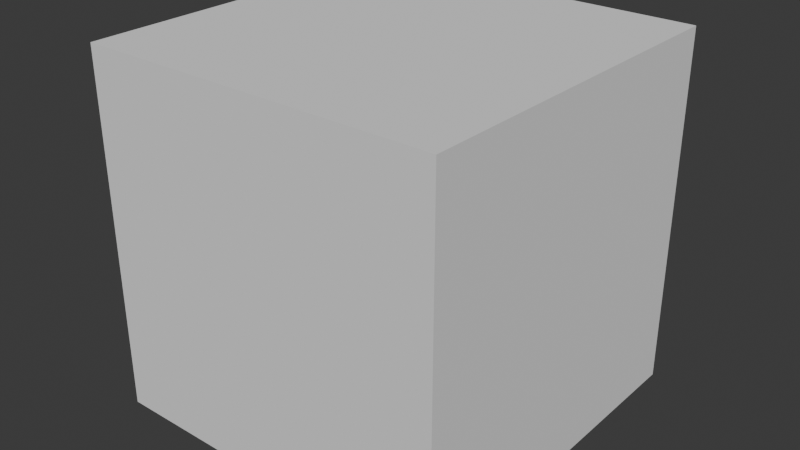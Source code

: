 # Source: door_key.blend  (saved by Blender 5.2.44; exported with 4.5.12 LTS)
import bpy
from mathutils import Matrix  # noqa: F401  (used for matrix-valued properties, if any)

bpy.ops.wm.read_factory_settings(use_empty=True)
scene = bpy.context.scene
scene.name = 'Scene'

# ---- collections
col_collection = bpy.data.collections.new('Collection'); scene.collection.children.link(col_collection)

# ---- node groups
ng_smooth_by_angle = bpy.data.node_groups.new('Smooth by Angle', 'GeometryNodeTree')
_s = ng_smooth_by_angle.interface.new_socket(name='Mesh', in_out='OUTPUT', socket_type='NodeSocketGeometry')
_s = ng_smooth_by_angle.interface.new_socket(name='Mesh', in_out='INPUT', socket_type='NodeSocketGeometry')
_s = ng_smooth_by_angle.interface.new_socket(name='Angle', in_out='INPUT', socket_type='NodeSocketFloat')
_s.subtype = 'ANGLE'
_s.default_value = 0.5236
_s.min_value = 0.0
_s.max_value = 3.142
_s.description = 'Maximum face angle for smooth edges'
_s = ng_smooth_by_angle.interface.new_socket(name='Ignore Sharpness', in_out='INPUT', socket_type='NodeSocketBool')
_s.force_non_field = True
ng_smooth_by_angle.is_modifier = True
_N = ng_smooth_by_angle.nodes; _L = ng_smooth_by_angle.links
n0 = _N.new('GeometryNodeSetShadeSmooth'); n0.name = 'Set Shade Smooth'; n0.location = (120, -80)
n0.domain = 'EDGE'
n1 = _N.new('GeometryNodeSetShadeSmooth'); n1.name = 'Set Shade Smooth.001'; n1.location = (300, -80)
n2 = _N.new('NodeGroupOutput'); n2.name = 'Group Output'; n2.location = (480, -80)
n3 = _N.new('GeometryNodeInputMeshEdgeAngle'); n3.name = 'Edge Angle'; n3.location = (-440, -240)
n4 = _N.new('NodeGroupInput'); n4.name = 'Group Input'; n4.location = (-80, -80)
n5 = _N.new('GeometryNodeInputEdgeSmooth'); n5.name = 'Is Edge Smooth'; n5.location = (-260, -120)
n6 = _N.new('GeometryNodeInputShadeSmooth'); n6.name = 'Is Shade Smooth'; n6.location = (-440, -397)
n7 = _N.new('FunctionNodeCompare'); n7.name = 'Compare'; n7.location = (-260, -260)
n7.operation = 'LESS_EQUAL'
n8 = _N.new('FunctionNodeBooleanMath'); n8.name = 'Boolean Math.001'; n8.location = (-80, -260)
n9 = _N.new('NodeGroupInput'); n9.name = 'Group Input.001'; n9.location = (-440, -329)
n10 = _N.new('NodeGroupInput'); n10.name = 'Group Input.002'; n10.location = (-259, -189)
n11 = _N.new('FunctionNodeBooleanMath'); n11.name = 'Boolean Math'; n11.location = (-80, -149)
n11.operation = 'OR'
n12 = _N.new('FunctionNodeBooleanMath'); n12.name = 'Boolean Math.002'; n12.location = (-260, -380)
n12.operation = 'OR'
n13 = _N.new('NodeGroupInput'); n13.name = 'Group Input.003'; n13.location = (-440, -460)
_L.new(n3.outputs[0], n7.inputs[0])
_L.new(n1.outputs[0], n2.inputs[0])
_L.new(n9.outputs[1], n7.inputs[1])
_L.new(n7.outputs[0], n8.inputs[0])
_L.new(n4.outputs[0], n0.inputs[0])
_L.new(n0.outputs[0], n1.inputs[0])
_L.new(n8.outputs[0], n0.inputs[2])
_L.new(n10.outputs[2], n11.inputs[1])
_L.new(n5.outputs[0], n11.inputs[0])
_L.new(n11.outputs[0], n0.inputs[1])
_L.new(n13.outputs[2], n12.inputs[1])
_L.new(n6.outputs[0], n12.inputs[0])
_L.new(n12.outputs[0], n8.inputs[1])
n2.is_active_output = True

# ---- world
world_world = bpy.data.worlds.new('World'); scene.world = world_world
world_world.use_nodes = True; world_world.node_tree.nodes.clear()
_N = world_world.node_tree.nodes; _L = world_world.node_tree.links
n0 = _N.new('ShaderNodeOutputWorld'); n0.name = 'World Output'; n0.location = (200, 100)
n1 = _N.new('ShaderNodeBackground'); n1.name = 'Background'; n1.location = (-200, 100)
n1.inputs[0].default_value = (0.05088, 0.05088, 0.05088, 1.0)
_L.new(n1.outputs[0], n0.inputs[0])
n0.is_active_output = True
world_world.color = (0.05088, 0.05088, 0.05088)
world_world.sun_shadow_jitter_overblur = 0.0

# ---- meshes
me_plane = bpy.data.meshes.new('Plane')
me_plane.from_pydata([(0.008797, 1.253, 0.0), (-0.1063, 1.242, 0.0), (-0.2171, 1.208, 0.0), (-0.3191, 1.154, 0.0), (-0.4085, 1.08, 0.0), (-0.4819, 0.991, 0.0), (-0.5365, 0.889, 0.0), (-0.57, 0.7782, 0.0), (-0.5814, 0.6631, 0.0), (-0.57, 0.548, 0.0), (-0.5365, 0.4373, 0.0), (-0.4819, 0.3352, 0.0), (-0.4085, 0.2458, 0.0), (-0.3191, 0.1724, 0.0), (-0.1063, 0.08426, 0.0), (0.008797, 0.07292, 0.0), (0.1239, 0.08426, 0.0), (0.2346, 0.1178, 0.0), (0.3367, 0.1724, 0.0), (0.4261, 0.2458, 0.0), (0.4995, 0.3352, 0.0), (0.5541, 0.4373, 0.0), (0.5876, 0.548, 0.0), (0.599, 0.6631, 0.0), (0.5876, 0.7782, 0.0), (0.5541, 0.889, 0.0), (0.4995, 0.991, 0.0), (0.4261, 1.08, 0.0), (0.3367, 1.154, 0.0), (0.2346, 1.208, 0.0), (0.1239, 1.242, 0.0), (0.2911, 0.1126, -0.01845), (0.2936, -0.2149, -0.01845), (0.2252, -0.3053, 0.0), (0.1763, -0.3542, 0.0), (0.1812, -0.3933, -0.01557), (0.2007, -0.4226, -0.02702), (0.1861, -0.4788, -0.02702), (0.1689, -0.5204, -0.02702), (0.2032, -0.601, -0.02702), (0.1445, -0.6792, 0.0), (0.1274, -0.7232, 0.0), (0.1372, -0.7623, -0.007389), (0.1885, -0.8283, -0.02702), (0.2032, -0.8551, -0.02702), (0.1812, -0.9089, -0.02702), (0.1763, -0.9358, -0.02702), (0.1958, -0.9627, -0.02702), (0.1934, -0.992, -0.02702), (0.1347, -1.073, 0.0), (0.1054, -1.122, -0.03603), (0.103, -1.161, -0.03603), (0.1323, -1.195, 0.0), (0.1836, -1.236, -0.02702), (0.1909, -1.261, -0.02702), (0.1567, -1.302, -0.02702), (0.1592, -1.346, -0.02702), (0.1689, -1.373, -0.02702), (0.1689, -1.405, -0.02702), (0.1421, -1.427, 0.0), (0.1079, -1.439, -0.03603), (0.08586, -1.459, 0.0), (-0.04366, -1.591, 0.0), (-0.0852, -1.591, -0.03603), (-0.1316, -1.549, -0.03603), (-0.1487, -1.522, -0.02188), (-0.1781, -1.498, 0.0), (-0.2318, -1.444, 0.0), (-0.2318, -0.3004, 0.0), (-0.2465, -0.2735, 0.0), (-0.2514, -0.1953, 0.0), (-0.2514, 0.1394, 0.0), (-0.1867, -0.2488, 0.0), (-0.1935, -0.2064, 0.0), (-0.1766, -0.006133, 0.0), (-0.1511, 0.04647, 0.0), (-0.124, 0.04478, 0.0), (-0.09681, -0.01462, 0.0), (-0.07474, -0.08928, 0.0), (-0.06965, -0.1792, 0.0), (0.07629, -0.2132, 0.0), (0.1187, 0.03629, 0.0), (0.2188, -0.08929, 0.0), (0.0951, -0.2821, -0.03603), (-1.001e-08, 1.146, 0.0), (-0.03377, 1.143, 0.0), (-0.06623, 1.133, 0.0), (-0.09616, 1.117, 0.0), (-0.1224, 1.096, 0.0), (-0.1439, 1.07, 0.0), (-0.1599, 1.04, 0.0), (-0.1698, 1.007, 0.0), (-0.1731, 0.9734, 0.0), (-0.1698, 0.9396, 0.0), (-0.1599, 0.9072, 0.0), (-0.1439, 0.8773, 0.0), (-0.1224, 0.851, 0.0), (-0.09616, 0.8295, 0.0), (-0.06623, 0.8135, 0.0), (-0.03377, 0.8037, 0.0), (-1.001e-08, 0.8003, 0.0), (0.03377, 0.8037, 0.0), (0.06623, 0.8135, 0.0), (0.09616, 0.8295, 0.0), (0.1224, 0.851, 0.0), (0.1439, 0.8773, 0.0), (0.1599, 0.9072, 0.0), (0.1698, 0.9396, 0.0), (0.1731, 0.9734, 0.0), (0.1698, 1.007, 0.0), (0.1599, 1.04, 0.0), (0.1439, 1.07, 0.0), (0.1224, 1.096, 0.0), (0.09616, 1.117, 0.0), (0.06623, 1.133, 0.0), (0.03377, 1.143, 0.0), (0.008797, 1.22, 0.0226), (-0.09989, 1.209, 0.0226), (-0.2044, 1.178, 0.0226), (-0.3007, 1.126, 0.0226), (-0.3851, 1.057, 0.0226), (-0.4544, 0.9726, 0.0226), (-0.5059, 0.8763, 0.0226), (-0.5376, 0.7718, 0.0226), (-0.5483, 0.6631, 0.0226), (-0.5376, 0.5544, 0.0226), (-0.5059, 0.4499, 0.0226), (-0.4544, 0.3536, 0.0226), (-0.3851, 0.2692, 0.0226), (-0.3007, 0.1999, 0.0226), (0.3183, 0.1999, 0.0226), (0.4027, 0.2692, 0.0226), (0.472, 0.3536, 0.0226), (0.5235, 0.4499, 0.0226), (0.5552, 0.5544, 0.0226), (0.5659, 0.6631, 0.0226), (0.5552, 0.7718, 0.0226), (0.5235, 0.8763, 0.0226), (0.472, 0.9726, 0.0226), (0.4027, 1.057, 0.0226), (0.3183, 1.126, 0.0226), (0.222, 1.178, 0.0226), (0.1175, 1.209, 0.0226), (0.01001, 1.193, 0.0008538), (-0.09249, 1.174, 0.001346), (-0.189, 1.147, -0.001817), (-0.2896, 1.109, -0.000804), (-0.3703, 1.041, -0.003513), (-0.4361, 0.9544, 0.00536), (-0.4838, 0.8666, -0.005968), (-0.5109, 0.767, 9.945e-05), (-0.5187, 0.6614, 0.00522), (-0.5102, 0.5614, -0.0007327), (-0.4777, 0.4518, -0.001184), (-0.4304, 0.3689, -0.001066), (-0.3654, 0.2891, -0.0001769), (-0.284, 0.2222, 9.078e-05), (0.3012, 0.2267, -0.002033), (0.3835, 0.2843, -0.006047), (0.4491, 0.3634, -0.003968), (0.5011, 0.459, 0.001225), (0.5234, 0.5617, 0.001883), (0.5338, 0.6587, 0.0009314), (0.5306, 0.7697, 0.001226), (0.4912, 0.8678, -0.006833), (0.4478, 0.9581, 0.002938), (0.3852, 1.037, -0.003175), (0.3092, 1.096, 0.001496), (0.2107, 1.151, 0.001226), (0.1123, 1.182, 0.0005811), (-0.2077, 0.1638, -1.863e-09), (-0.1165, 0.1291, 0.0), (0.008531, 0.1168, 0.0), (0.1336, 0.1291, 0.0), (0.2541, 0.1656, 0.0), (-0.1746, 0.1816, 0.004794), (-0.1265, 0.1672, 0.002614), (0.008737, 0.1545, 0.0), (0.1431, 0.1678, 0.0), (0.2723, 0.2069, 0.0), (0.2909, -0.2756, -0.01845), (0.274, -0.2966, -0.01406), (-0.1865, -0.289, 0.0), (0.008797, 1.253, -0.05405), (-0.1063, 1.242, -0.05405), (-0.2171, 1.208, -0.05405), (-0.3191, 1.154, -0.05405), (-0.4085, 1.08, -0.05405), (-0.4819, 0.991, -0.05405), (-0.5365, 0.889, -0.05405), (-0.57, 0.7782, -0.05405), (-0.5814, 0.6631, -0.05405), (-0.57, 0.548, -0.05405), (-0.5365, 0.4373, -0.05405), (-0.4819, 0.3352, -0.05405), (-0.4085, 0.2458, -0.05405), (-0.3191, 0.1724, -0.05405), (0.3367, 0.1724, -0.05405), (0.4261, 0.2458, -0.05405), (0.4995, 0.3352, -0.05405), (0.5541, 0.4373, -0.05405), (0.5876, 0.548, -0.05405), (0.599, 0.6631, -0.05405), (0.5876, 0.7782, -0.05405), (0.5541, 0.889, -0.05405), (0.4995, 0.991, -0.05405), (0.4261, 1.08, -0.05405), (0.3367, 1.154, -0.05405), (0.2346, 1.208, -0.05405), (0.1239, 1.242, -0.05405), (0.2911, 0.1126, -0.0356), (0.2936, -0.2149, -0.0356), (0.2252, -0.3053, -0.05405), (0.1763, -0.3542, -0.05405), (0.1812, -0.3933, -0.03848), (0.1445, -0.6792, -0.05405), (0.1274, -0.7232, -0.05405), (0.1372, -0.7623, -0.04666), (0.1347, -1.073, -0.05405), (0.1054, -1.122, -0.05405), (0.103, -1.161, -0.05405), (0.1323, -1.195, -0.05405), (0.1421, -1.427, -0.05405), (0.1079, -1.439, -0.05405), (0.08586, -1.459, -0.05405), (-0.04366, -1.591, -0.05405), (-0.0852, -1.591, -0.05405), (-0.1316, -1.549, -0.05405), (-0.1487, -1.522, -0.05405), (-0.1781, -1.498, -0.05405), (-0.2318, -1.444, -0.05405), (-0.2318, -0.3004, -0.05405), (-0.2465, -0.2735, -0.05405), (-0.2514, -0.1953, -0.05405), (-0.2514, 0.1394, -0.05405), (-1.001e-08, 1.146, -0.05405), (-0.03377, 1.143, -0.05405), (-0.06623, 1.133, -0.05405), (-0.09616, 1.117, -0.05405), (-0.1224, 1.096, -0.05405), (-0.1439, 1.07, -0.05405), (-0.1599, 1.04, -0.05405), (-0.1698, 1.007, -0.05405), (-0.1731, 0.9734, -0.05405), (-0.1698, 0.9396, -0.05405), (-0.1599, 0.9072, -0.05405), (-0.1439, 0.8773, -0.05405), (-0.1224, 0.851, -0.05405), (-0.09616, 0.8295, -0.05405), (-0.06623, 0.8135, -0.05405), (-0.03377, 0.8037, -0.05405), (-1.001e-08, 0.8003, -0.05405), (0.03377, 0.8037, -0.05405), (0.06623, 0.8135, -0.05405), (0.09616, 0.8295, -0.05405), (0.1224, 0.851, -0.05405), (0.1439, 0.8773, -0.05405), (0.1599, 0.9072, -0.05405), (0.1698, 0.9396, -0.05405), (0.1731, 0.9734, -0.05405), (0.1698, 1.007, -0.05405), (0.1599, 1.04, -0.05405), (0.1439, 1.07, -0.05405), (0.1224, 1.096, -0.05405), (0.09616, 1.117, -0.05405), (0.06623, 1.133, -0.05405), (0.03377, 1.143, -0.05405), (0.008797, 1.22, -0.07665), (-0.09989, 1.209, -0.07665), (-0.2044, 1.178, -0.07665), (-0.3007, 1.126, -0.07665), (-0.3851, 1.057, -0.07665), (-0.4544, 0.9726, -0.07665), (-0.5059, 0.8763, -0.07665), (-0.5376, 0.7718, -0.07665), (-0.5483, 0.6631, -0.07665), (-0.5376, 0.5544, -0.07665), (-0.5059, 0.4499, -0.07665), (-0.4544, 0.3536, -0.07665), (-0.3851, 0.2692, -0.07665), (-0.3007, 0.1999, -0.07665), (0.3183, 0.1999, -0.05405), (0.4027, 0.2692, -0.07665), (0.472, 0.3536, -0.07665), (0.5235, 0.4499, -0.07665), (0.5552, 0.5544, -0.07665), (0.5659, 0.6631, -0.07665), (0.5552, 0.7718, -0.07665), (0.5235, 0.8763, -0.07665), (0.472, 0.9726, -0.07665), (0.4027, 1.057, -0.07665), (0.3183, 1.126, -0.07665), (0.222, 1.178, -0.07665), (0.1175, 1.209, -0.07665), (0.009362, 1.192, -0.05615), (-0.09419, 1.186, -0.05496), (-0.1886, 1.148, -0.05651), (-0.2826, 1.1, -0.04783), (-0.3658, 1.039, -0.0559), (-0.4274, 0.9502, -0.05108), (-0.4798, 0.8657, -0.05682), (-0.5116, 0.77, -0.04755), (-0.5201, 0.6653, -0.05821), (-0.5113, 0.56, -0.05527), (-0.4821, 0.4598, -0.05675), (-0.4275, 0.37, -0.05373), (-0.3603, 0.2896, -0.05183), (-0.2845, 0.2225, -0.05287), (0.304, 0.2215, -0.05997), (0.3772, 0.291, -0.04987), (0.4431, 0.3711, -0.0548), (0.4985, 0.4635, -0.05551), (0.5324, 0.5617, -0.05149), (0.536, 0.6604, -0.05485), (0.5322, 0.7675, -0.04848), (0.4967, 0.8613, -0.06045), (0.449, 0.9555, -0.0475), (0.3804, 1.031, -0.05887), (0.2989, 1.102, -0.0571), (0.2099, 1.144, -0.05424), (0.1128, 1.179, -0.05152), (-0.2077, 0.1638, -0.05405), (-0.1693, 0.1895, -0.05306), (-0.09611, -0.1093, -0.03603), (-0.1498, -0.05867, -0.03603), (0.2909, -0.2756, -0.0356), (0.274, -0.2966, -0.03999), (0.1231, -0.3434, 0.0)], [], [(71, 170, 129, 13), (170, 175, 156, 129), (175, 99, 98, 156), (14, 171, 170, 71), (171, 176, 175, 170), (176, 99, 175), (15, 172, 171, 14), (172, 177, 176, 171), (177, 100, 99, 176), (16, 173, 172, 15), (173, 178, 177, 172), (178, 101, 100, 177), (17, 174, 173, 16), (174, 179, 178, 173), (179, 102, 101, 178), (18, 130, 174, 17), (130, 157, 179, 174), (157, 102, 179), (168, 113, 112), (160, 104, 159), (84, 143, 144), (98, 97, 155, 156), (163, 107, 162), (160, 161, 106), (164, 165, 109), (93, 151, 152), (166, 111, 165), (167, 112, 166), (88, 87, 145), (169, 114, 168), (143, 115, 169), (161, 162, 107), (144, 86, 85), (145, 87, 86), (165, 110, 109), (147, 89, 88), (148, 90, 89), (149, 91, 90), (149, 92, 91), (150, 93, 92), (163, 164, 109), (152, 95, 94), (158, 159, 104), (96, 95, 152), (103, 158, 104), (160, 105, 104), (105, 160, 106), (106, 161, 107), (163, 108, 107), (108, 163, 109), (165, 111, 110), (166, 112, 111), (167, 168, 112), (168, 114, 113), (169, 115, 114), (143, 84, 115), (85, 84, 144), (144, 145, 86), (146, 88, 145), (146, 147, 88), (147, 148, 89), (148, 149, 90), (149, 150, 92), (150, 151, 93), (94, 93, 152), (153, 96, 152), (153, 154, 96), (97, 96, 155), (96, 154, 155), (102, 157, 158, 103), (131, 19, 20, 132), (132, 20, 21, 133), (133, 21, 22, 134), (134, 22, 23, 135), (135, 23, 24, 136), (136, 24, 25, 137), (137, 25, 26, 138), (138, 26, 27, 139), (139, 27, 28, 140), (140, 28, 29, 141), (141, 29, 30, 142), (142, 30, 0, 116), (116, 0, 1, 117), (117, 1, 2, 118), (118, 2, 3, 119), (119, 3, 4, 120), (120, 4, 5, 121), (121, 5, 6, 122), (122, 6, 7, 123), (123, 7, 8, 124), (124, 8, 9, 125), (125, 9, 10, 126), (126, 10, 11, 127), (127, 11, 12, 128), (158, 131, 132, 159), (159, 132, 133, 160), (160, 133, 134, 161), (161, 134, 135, 162), (162, 135, 136, 163), (163, 136, 137, 164), (164, 137, 138, 165), (165, 138, 139, 166), (166, 139, 140, 167), (167, 140, 141, 168), (168, 141, 142, 169), (169, 142, 116, 143), (143, 116, 117, 144), (144, 117, 118, 145), (145, 118, 119, 146), (146, 119, 120, 147), (147, 120, 121, 148), (148, 121, 122, 149), (149, 122, 123, 150), (150, 123, 124, 151), (151, 124, 125, 152), (152, 125, 126, 153), (153, 126, 127, 154), (154, 127, 128, 155), (12, 13, 129, 128), (128, 129, 156, 155), (18, 19, 131, 130), (157, 130, 131, 158), (62, 61, 80, 15, 78, 79), (80, 81, 15), (15, 81, 16), (77, 78, 15), (15, 14, 76, 77), (75, 76, 14, 71), (74, 75, 71), (73, 74, 71), (72, 73, 71, 70), (70, 69, 182, 72), (234, 196, 280, 321), (182, 69, 68, 67, 66), (321, 280, 307, 322), (322, 307, 249, 250), (33, 181, 180, 32, 82), (77, 323, 79, 78), (81, 80, 83), (58, 222, 221, 53, 54, 55, 56, 57), (76, 75, 324, 323, 77), (216, 218, 219, 220, 223, 224, 225, 226, 227, 228, 229, 230, 231, 232, 233, 234, 321, 322, 250, 251, 252, 253, 308, 281, 197, 210, 211, 325, 326, 212, 213, 214, 36, 37, 38, 39, 215), (72, 324, 75, 74, 73), (218, 216, 217, 43, 44, 45, 46, 47, 48), (64, 63, 323, 324), (223, 220, 221, 222), (319, 263, 264), (311, 310, 255), (235, 295, 294), (249, 307, 306, 248), (314, 313, 258), (311, 257, 312), (315, 260, 316), (244, 303, 302), (317, 316, 262), (318, 317, 263), (239, 296, 238), (320, 319, 265), (294, 320, 266), (312, 258, 313), (295, 236, 237), (296, 237, 238), (316, 260, 261), (298, 239, 240), (299, 240, 241), (300, 241, 242), (300, 242, 243), (301, 243, 244), (314, 260, 315), (303, 245, 246), (309, 255, 310), (247, 303, 246), (254, 255, 309), (311, 255, 256), (256, 257, 311), (257, 258, 312), (314, 258, 259), (259, 260, 314), (316, 261, 262), (317, 262, 263), (318, 263, 319), (319, 264, 265), (320, 265, 266), (294, 266, 235), (236, 295, 235), (295, 237, 296), (297, 296, 239), (297, 239, 298), (298, 240, 299), (299, 241, 300), (300, 243, 301), (301, 244, 302), (245, 303, 244), (304, 303, 247), (304, 247, 305), (248, 306, 247), (247, 306, 305), (253, 254, 309, 308), (282, 283, 199, 198), (283, 284, 200, 199), (284, 285, 201, 200), (285, 286, 202, 201), (286, 287, 203, 202), (287, 288, 204, 203), (288, 289, 205, 204), (289, 290, 206, 205), (290, 291, 207, 206), (291, 292, 208, 207), (292, 293, 209, 208), (293, 267, 183, 209), (267, 268, 184, 183), (268, 269, 185, 184), (269, 270, 186, 185), (270, 271, 187, 186), (271, 272, 188, 187), (272, 273, 189, 188), (273, 274, 190, 189), (274, 275, 191, 190), (275, 276, 192, 191), (276, 277, 193, 192), (277, 278, 194, 193), (278, 279, 195, 194), (309, 310, 283, 282), (310, 311, 284, 283), (311, 312, 285, 284), (312, 313, 286, 285), (313, 314, 287, 286), (314, 315, 288, 287), (315, 316, 289, 288), (316, 317, 290, 289), (317, 318, 291, 290), (318, 319, 292, 291), (319, 320, 293, 292), (320, 294, 267, 293), (294, 295, 268, 267), (295, 296, 269, 268), (296, 297, 270, 269), (297, 298, 271, 270), (298, 299, 272, 271), (299, 300, 273, 272), (300, 301, 274, 273), (301, 302, 275, 274), (302, 303, 276, 275), (303, 304, 277, 276), (304, 305, 278, 277), (305, 306, 279, 278), (195, 279, 280, 196), (279, 306, 307, 280), (197, 281, 282, 198), (308, 309, 282, 281), (32, 31, 17, 82), (17, 31, 18), (17, 16, 81, 82), (33, 82, 34), (81, 327, 34, 82), (81, 83, 327), (50, 83, 80, 61, 60, 51), (51, 60, 59, 52), (53, 52, 59, 58, 57, 56, 55, 54), (42, 41, 49, 48, 47, 46, 45, 44, 43), (35, 34, 327, 41, 40, 39, 38, 37, 36), (63, 62, 79, 323), (53, 221, 52), (52, 221, 220, 51), (51, 220, 219, 50), (50, 219, 218, 49), (49, 218, 48), (43, 217, 42), (42, 217, 216, 41), (41, 216, 215, 40), (36, 214, 35), (35, 214, 213, 34), (34, 213, 212, 33), (33, 212, 326, 181), (181, 326, 325, 180), (32, 180, 325, 211), (32, 211, 210, 31), (197, 198, 19, 18), (198, 199, 20, 19), (199, 200, 21, 20), (200, 201, 22, 21), (201, 202, 23, 22), (202, 203, 24, 23), (203, 204, 25, 24), (204, 205, 26, 25), (205, 206, 27, 26), (206, 207, 28, 27), (207, 208, 29, 28), (208, 209, 30, 29), (209, 183, 0, 30), (183, 184, 1, 0), (184, 185, 2, 1), (185, 186, 3, 2), (186, 187, 4, 3), (187, 188, 5, 4), (188, 189, 6, 5), (189, 190, 7, 6), (190, 191, 8, 7), (191, 192, 9, 8), (192, 193, 10, 9), (193, 194, 11, 10), (194, 195, 12, 11), (195, 196, 13, 12), (196, 234, 71, 13), (224, 61, 62, 225), (225, 62, 63, 226), (226, 63, 64, 227), (227, 64, 65, 228), (228, 65, 66, 229), (229, 66, 67, 230), (230, 67, 68, 231), (231, 68, 69, 232), (232, 69, 70, 233), (71, 234, 233, 70), (60, 223, 222, 59), (59, 222, 58), (64, 324, 72, 182, 66, 65), (49, 41, 327, 83, 50), (61, 224, 223, 60), (40, 215, 39), (235, 266, 115, 84), (266, 265, 114, 115), (265, 264, 113, 114), (264, 263, 112, 113), (263, 262, 111, 112), (262, 261, 110, 111), (261, 260, 109, 110), (260, 259, 108, 109), (259, 258, 107, 108), (258, 257, 106, 107), (257, 256, 105, 106), (256, 255, 104, 105), (255, 254, 103, 104), (254, 253, 102, 103), (253, 252, 101, 102), (252, 251, 100, 101), (251, 250, 99, 100), (250, 249, 98, 99), (249, 248, 97, 98), (248, 247, 96, 97), (247, 246, 95, 96), (246, 245, 94, 95), (245, 244, 93, 94), (244, 243, 92, 93), (243, 242, 91, 92), (242, 241, 90, 91), (241, 240, 89, 90), (240, 239, 88, 89), (239, 238, 87, 88), (238, 237, 86, 87), (237, 236, 85, 86), (236, 235, 84, 85), (31, 210, 197, 18)])
me_plane.polygons.foreach_set('use_smooth', [True] * 353)
_uv = me_plane.uv_layers.new(name='UVMap')
_uv.uv.foreach_set('vector', [0.0, 0.0, 0.0, 0.0, 0.0, 0.0, 0.0, 0.0, 0.0, 0.0, 0.0, 0.0, 0.0, 0.0, 0.0, 0.0, 0.0, 0.0, 0.0, 0.0, 0.0, 0.0, 0.0, 0.0, 0.0, 0.0, 0.0, 0.0, 0.0, 0.0, 0.0, 0.0, 0.0, 0.0, 0.0, 0.0, 0.0, 0.0, 0.0, 0.0, 0.0, 0.0, 0.0, 0.0, 0.0, 0.0, 0.0, 0.0, 0.0, 0.0, 0.0, 0.0, 0.0, 0.0, 0.0, 0.0, 0.0, 0.0, 0.0, 0.0, 0.0, 0.0, 0.0, 0.0, 0.0, 0.0, 0.0, 0.0, 0.0, 0.0, 0.0, 0.0, 0.0, 0.0, 0.0, 0.0, 0.0, 0.0, 0.0, 0.0, 0.0, 0.0, 0.0, 0.0, 0.0, 0.0, 0.0, 0.0, 0.0, 0.0, 0.0, 0.0, 0.0, 0.0, 0.0, 0.0, 0.0, 0.0, 0.0, 0.0, 0.0, 0.0, 0.0, 0.0, 0.0, 0.0, 0.0, 0.0, 0.0, 0.0, 0.0, 0.0, 0.0, 0.0, 0.0, 0.0, 0.0, 0.0, 0.0, 0.0, 0.0, 0.0, 0.0, 0.0, 0.0, 0.0, 0.0, 0.0, 0.0, 0.0, 0.0, 0.0, 0.0, 0.0, 0.0, 0.0, 0.0, 0.0, 0.0, 0.0, 0.0, 0.0, 0.0, 0.0, 0.0, 0.0, 0.0, 0.0, 0.0, 0.0, 0.0, 0.0, 0.0, 0.0, 0.0, 0.0, 0.0, 0.0, 0.0, 0.0, 0.0, 0.0, 0.0, 0.0, 0.0, 0.0, 0.0, 0.0, 0.0, 0.0, 0.0, 0.0, 0.0, 0.0, 0.0, 0.0, 0.0, 0.0, 0.0, 0.0, 0.0, 0.0, 0.0, 0.0, 0.0, 0.0, 0.0, 0.0, 0.0, 0.0, 0.0, 0.0, 0.0, 0.0, 0.0, 0.0, 0.0, 0.0, 0.0, 0.0, 0.0, 0.0, 0.0, 0.0, 0.0, 0.0, 0.0, 0.0, 0.0, 0.0, 0.0, 0.0, 0.0, 0.0, 0.0, 0.0, 0.0, 0.0, 0.0, 0.0, 0.0, 0.0, 0.0, 0.0, 0.0, 0.0, 0.0, 0.0, 0.0, 0.0, 0.0, 0.0, 0.0, 0.0, 0.0, 0.0, 0.0, 0.0, 0.0, 0.0, 0.0, 0.0, 0.0, 0.0, 0.0, 0.0, 0.0, 0.0, 0.0, 0.0, 0.0, 0.0, 0.0, 0.0, 0.0, 0.0, 0.0, 0.0, 0.0, 0.0, 0.0, 0.0, 0.0, 0.0, 0.0, 0.0, 0.0, 0.0, 0.0, 0.0, 0.0, 0.0, 0.0, 0.0, 0.0, 0.0, 0.0, 0.0, 0.0, 0.0, 0.0, 0.0, 0.0, 0.0, 0.0, 0.0, 0.0, 0.0, 0.0, 0.0, 0.0, 0.0, 0.0, 0.0, 0.0, 0.0, 0.0, 0.0, 0.0, 0.0, 0.0, 0.0, 0.0, 0.0, 0.0, 0.0, 0.0, 0.0, 0.0, 0.0, 0.0, 0.0, 0.0, 0.0, 0.0, 0.0, 0.0, 0.0, 0.0, 0.0, 0.0, 0.0, 0.0, 0.0, 0.0, 0.0, 0.0, 0.0, 0.0, 0.0, 0.0, 0.0, 0.0, 0.0, 0.0, 0.0, 0.0, 0.0, 0.0, 0.0, 0.0, 0.0, 0.0, 0.0, 0.0, 0.0, 0.0, 0.0, 0.0, 0.0, 0.0, 0.0, 0.0, 0.0, 0.0, 0.0, 0.0, 0.0, 0.0, 0.0, 0.0, 0.0, 0.0, 0.0, 0.0, 0.0, 0.0, 0.0, 0.0, 0.0, 0.0, 0.0, 0.0, 0.0, 0.0, 0.0, 0.0, 0.0, 0.0, 0.0, 0.0, 0.0, 0.0, 0.0, 0.0, 0.0, 0.0, 0.0, 0.0, 0.0, 0.0, 0.0, 0.0, 0.0, 0.0, 0.0, 0.0, 0.0, 0.0, 0.0, 0.0, 0.0, 0.0, 0.0, 0.0, 0.0, 0.0, 0.0, 0.0, 0.0, 0.0, 0.0, 0.0, 0.0, 0.0, 0.0, 0.0, 0.0, 0.0, 0.0, 0.0, 0.0, 0.0, 0.0, 0.0, 0.0, 0.0, 0.0, 0.0, 0.0, 0.0, 0.0, 0.0, 0.0, 0.0, 0.0, 0.0, 0.0, 0.0, 0.0, 0.0, 0.0, 0.0, 0.0, 0.0, 0.0, 0.0, 0.0, 0.0, 0.0, 0.0, 0.0, 0.0, 0.0, 0.0, 0.0, 0.0, 0.0, 0.0, 0.0, 0.0, 0.0, 0.0, 0.0, 0.0, 0.0, 0.0, 0.0, 0.0, 0.0, 0.0, 0.0, 0.0, 0.0, 0.0, 0.0, 0.0, 0.0, 0.0, 0.0, 0.0, 0.0, 0.0, 0.0, 0.0, 0.0, 0.0, 0.0, 0.0, 0.0, 0.0, 0.0, 0.0, 0.0, 0.0, 0.0, 0.0, 0.0, 0.0, 0.0, 0.0, 0.0, 0.0, 0.0, 0.0, 0.0, 0.0, 0.0, 0.0, 0.0, 0.0, 0.0, 0.0, 0.0, 0.0, 0.0, 0.0, 0.0, 0.0, 0.0, 0.0, 0.0, 0.0, 0.0, 0.0, 0.0, 0.0, 0.0, 0.0, 0.0, 0.0, 0.0, 0.0, 0.0, 0.0, 0.0, 0.0, 0.0, 0.0, 0.0, 0.0, 0.0, 0.0, 0.0, 0.0, 0.0, 0.0, 0.0, 0.0, 0.0, 0.0, 0.0, 0.0, 0.0, 0.0, 0.0, 0.0, 0.0, 0.0, 0.0, 0.0, 0.0, 0.0, 0.0, 0.0, 0.0, 0.0, 0.0, 0.0, 0.0, 0.0, 0.0, 0.0, 0.0, 0.0, 0.0, 0.0, 0.0, 0.0, 0.0, 0.0, 0.0, 0.0, 0.0, 0.0, 0.0, 0.0, 0.0, 0.0, 0.0, 0.0, 0.0, 0.0, 0.0, 0.0, 0.0, 0.0, 0.0, 0.0, 0.0, 0.0, 0.0, 0.0, 0.0, 0.0, 0.0, 0.0, 0.0, 0.0, 0.0, 0.0, 0.0, 0.0, 0.0, 0.0, 0.0, 0.0, 0.0, 0.0, 0.0, 0.0, 0.0, 0.0, 0.0, 0.0, 0.0, 0.0, 0.0, 0.0, 0.0, 0.0, 0.0, 0.0, 0.0, 0.0, 0.0, 0.0, 0.0, 0.0, 0.0, 0.0, 0.0, 0.0, 0.0, 0.0, 0.0, 0.0, 0.0, 0.0, 0.0, 0.0, 0.0, 0.0, 0.0, 0.0, 0.0, 0.0, 0.0, 0.0, 0.0, 0.0, 0.0, 0.0, 0.0, 0.0, 0.0, 0.0, 0.0, 0.0, 0.0, 0.0, 0.0, 0.0, 0.0, 0.0, 0.0, 0.0, 0.0, 0.0, 0.0, 0.0, 0.0, 0.0, 0.0, 0.0, 0.0, 0.0, 0.0, 0.0, 0.0, 0.0, 0.0, 0.0, 0.0, 0.0, 0.0, 0.0, 0.0, 0.0, 0.0, 0.0, 0.0, 0.0, 0.0, 0.0, 0.0, 0.0, 0.0, 0.0, 0.0, 0.0, 0.0, 0.0, 0.0, 0.0, 0.0, 0.0, 0.0, 0.0, 0.0, 0.0, 0.0, 0.0, 0.0, 0.0, 0.0, 0.0, 0.0, 0.0, 0.0, 0.0, 0.0, 0.0, 0.0, 0.0, 0.0, 0.0, 0.0, 0.0, 0.0, 0.0, 0.0, 0.0, 0.0, 0.0, 0.0, 0.0, 0.0, 0.0, 0.0, 0.0, 0.0, 0.0, 0.0, 0.0, 0.0, 0.0, 0.0, 0.0, 0.0, 0.0, 0.0, 0.0, 0.0, 0.0, 0.0, 0.0, 0.0, 0.0, 0.0, 0.0, 0.0, 0.0, 0.0, 0.0, 0.0, 0.0, 0.0, 0.0, 0.0, 0.0, 0.0, 0.0, 0.0, 0.0, 0.0, 0.0, 0.0, 0.0, 0.0, 0.0, 0.0, 0.0, 0.0, 0.0, 0.0, 0.0, 0.0, 0.0, 0.0, 0.0, 0.0, 0.0, 0.0, 0.0, 0.0, 0.0, 0.0, 0.0, 0.0, 0.0, 0.0, 0.0, 0.0, 0.0, 0.0, 0.0, 0.0, 0.0, 0.0, 0.0, 0.0, 0.0, 0.0, 0.0, 0.0, 0.0, 0.0, 0.0, 0.0, 0.0, 0.0, 0.0, 0.0, 0.0, 0.0, 0.0, 0.0, 0.0, 0.0, 0.0, 0.0, 0.0, 0.0, 0.0, 0.0, 0.0, 0.0, 0.0, 0.0, 0.0, 0.0, 0.0, 0.0, 0.0, 0.0, 0.0, 0.0, 0.0, 0.0, 0.0, 0.0, 0.0, 0.0, 0.0, 0.0, 0.0, 0.0, 0.0, 0.0, 0.0, 0.0, 0.0, 0.0, 0.0, 0.0, 0.0, 0.0, 0.0, 0.0, 0.0, 0.0, 0.0, 0.0, 0.0, 0.0, 0.0, 0.0, 0.0, 0.0, 0.0, 0.0, 0.0, 0.0, 0.0, 0.0, 0.0, 0.0, 0.0, 0.0, 0.0, 0.0, 0.0, 0.0, 0.0, 0.0, 0.0, 0.0, 0.0, 0.0, 0.0, 0.0, 0.0, 0.0, 0.0, 0.0, 0.0, 0.0, 0.0, 0.0, 0.0, 0.0, 0.0, 0.0, 0.0, 0.0, 0.0, 0.0, 0.0, 0.0, 0.0, 0.0, 0.0, 0.0, 0.0, 0.0, 0.0, 0.0, 0.0, 0.0, 0.0, 0.0, 0.0, 0.0, 0.0, 0.0, 0.0, 0.0, 0.0, 0.0, 0.0, 0.0, 0.0, 0.0, 0.0, 0.0, 0.0, 0.0, 0.0, 0.0, 0.0, 0.0, 0.0, 0.0, 0.0, 0.0, 0.0, 0.0, 0.0, 0.0, 0.0, 0.0, 0.0, 0.0, 0.0, 0.0, 0.0, 0.0, 0.0, 0.0, 0.0, 0.0, 0.0, 0.0, 0.0, 0.0, 0.0, 0.0, 0.0, 0.0, 0.0, 0.0, 0.0, 0.0, 0.0, 0.0, 0.0, 0.0, 0.0, 0.0, 0.0, 0.0, 0.0, 0.0, 0.0, 0.0, 0.0, 0.0, 0.0, 0.0, 0.0, 0.0, 0.0, 0.0, 0.0, 0.0, 0.0, 0.0, 0.0, 0.0, 0.0, 0.0, 0.0, 0.0, 0.0, 0.0, 0.0, 0.0, 0.0, 0.0, 0.0, 0.0, 0.0, 0.0, 0.0, 0.0, 0.0, 0.0, 0.0, 0.0, 0.0, 0.0, 0.0, 0.0, 0.0, 0.0, 0.0, 0.0, 0.0, 0.0, 0.0, 0.0, 0.0, 0.0, 0.0, 0.0, 0.0, 0.0, 0.0, 0.0, 0.0, 0.0, 0.0, 0.0, 0.0, 0.0, 0.0, 0.0, 0.0, 0.0, 0.0, 0.0, 0.0, 0.0, 0.0, 0.0, 0.0, 0.0, 0.0, 0.0, 0.0, 0.0, 0.0, 0.0, 0.0, 0.0, 0.0, 0.0, 0.0, 0.0, 0.0, 0.0, 0.0, 0.0, 0.0, 0.0, 0.0, 0.0, 0.0, 0.0, 0.0, 0.0, 0.0, 0.0, 0.0, 0.0, 0.0, 0.0, 0.0, 0.0, 0.0, 0.0, 0.0, 0.0, 0.0, 0.0, 0.0, 0.0, 0.0, 0.0, 0.0, 0.0, 0.0, 0.0, 0.0, 0.0, 0.0, 0.0, 0.0, 0.0, 0.0, 0.0, 0.0, 0.0, 0.0, 0.0, 0.0, 0.0, 0.0, 0.0, 0.0, 0.0, 0.0, 0.0, 0.0, 0.0, 0.0, 0.0, 0.0, 0.0, 0.0, 0.0, 0.0, 0.0, 0.0, 0.0, 0.0, 0.0, 0.0, 0.0, 0.0, 0.0, 0.0, 0.0, 0.0, 0.0, 0.0, 0.0, 0.0, 0.0, 0.0, 0.0, 0.0, 0.0, 0.0, 0.0, 0.0, 0.0, 0.0, 0.0, 0.0, 0.0, 0.0, 0.0, 0.0, 0.0, 0.0, 0.0, 0.0, 0.0, 0.0, 0.0, 0.0, 0.0, 0.0, 0.0, 0.0, 0.0, 0.0, 0.0, 0.0, 0.0, 0.0, 0.0, 0.0, 0.0, 0.0, 0.0, 0.0, 0.0, 0.0, 0.0, 0.0, 0.0, 0.0, 0.0, 0.0, 0.0, 0.0, 0.0, 0.0, 0.0, 0.0, 0.0, 0.0, 0.0, 0.0, 0.0, 0.0, 0.0, 0.0, 0.0, 0.0, 0.0, 0.0, 0.0, 0.0, 0.0, 0.0, 0.0, 0.0, 0.0, 0.0, 0.0, 0.0, 0.0, 0.0, 0.0, 0.0, 0.0, 0.0, 0.0, 0.0, 0.0, 0.0, 0.0, 0.0, 0.0, 0.0, 0.0, 0.0, 0.0, 0.0, 0.0, 0.0, 0.0, 0.0, 0.0, 0.0, 0.0, 0.0, 0.0, 0.0, 0.0, 0.0, 0.0, 0.0, 0.0, 0.0, 0.0, 0.0, 0.0, 0.0, 0.0, 0.0, 0.0, 0.0, 0.0, 0.0, 0.0, 0.0, 0.0, 0.0, 0.0, 0.0, 0.0, 0.0, 0.0, 0.0, 0.0, 0.0, 0.0, 0.0, 0.0, 0.0, 0.0, 0.0, 0.0, 0.0, 0.0, 0.0, 0.0, 0.0, 0.0, 0.0, 0.0, 0.0, 0.0, 0.0, 0.0, 0.0, 0.0, 0.0, 0.0, 0.0, 0.0, 0.0, 0.0, 0.0, 0.0, 0.0, 0.0, 0.0, 0.0, 0.0, 0.0, 0.0, 0.0, 0.0, 0.0, 0.0, 0.0, 0.0, 0.0, 0.0, 0.0, 0.0, 0.0, 0.0, 0.0, 0.0, 0.0, 0.0, 0.0, 0.0, 0.0, 0.0, 0.0, 0.0, 0.0, 0.0, 0.0, 0.0, 0.0, 0.0, 0.0, 0.0, 0.0, 0.0, 0.0, 0.0, 0.0, 0.0, 0.0, 0.0, 0.0, 0.0, 0.0, 0.0, 0.0, 0.0, 0.0, 0.0, 0.0, 0.0, 0.0, 0.0, 0.0, 0.0, 0.0, 0.0, 0.0, 0.0, 0.0, 0.0, 0.0, 0.0, 0.0, 0.0, 0.0, 0.0, 0.0, 0.0, 0.0, 0.0, 0.0, 0.0, 0.0, 0.0, 0.0, 0.0, 0.0, 0.0, 0.0, 0.0, 0.0, 0.0, 0.0, 0.0, 0.0, 0.0, 0.0, 0.0, 0.0, 0.0, 0.0, 0.0, 0.0, 0.0, 0.0, 0.0, 0.0, 0.0, 0.0, 0.0, 0.0, 0.0, 0.0, 0.0, 0.0, 0.0, 0.0, 0.0, 0.0, 0.0, 0.0, 0.0, 0.0, 0.0, 0.0, 0.0, 0.0, 0.0, 0.0, 0.0, 0.0, 0.0, 0.0, 0.0, 0.0, 0.0, 0.0, 0.0, 0.0, 0.0, 0.0, 0.0, 0.0, 0.0, 0.0, 0.0, 0.0, 0.0, 0.0, 0.0, 0.0, 0.0, 0.0, 0.0, 0.0, 0.0, 0.0, 0.0, 0.0, 0.0, 0.0, 0.0, 0.0, 0.0, 0.0, 0.0, 0.0, 0.0, 0.0, 0.0, 0.0, 0.0, 0.0, 0.0, 0.0, 0.0, 0.0, 0.0, 0.0, 0.0, 0.0, 0.0, 0.0, 0.0, 0.0, 0.0, 0.0, 0.0, 0.0, 0.0, 0.0, 0.0, 0.0, 0.0, 0.0, 0.0, 0.0, 0.0, 0.0, 0.0, 0.0, 0.0, 0.0, 0.0, 0.0, 0.0, 0.0, 0.0, 0.0, 0.0, 0.0, 0.0, 0.0, 0.0, 0.0, 0.0, 0.0, 0.0, 0.0, 0.0, 0.0, 0.0, 0.0, 0.0, 0.0, 0.0, 0.0, 0.0, 0.0, 0.0, 0.0, 0.0, 0.0, 0.0, 0.0, 0.0, 0.0, 0.0, 0.0, 0.0, 0.0, 0.0, 0.0, 0.0, 0.0, 0.0, 0.0, 0.0, 0.0, 0.0, 0.0, 0.0, 0.0, 0.0, 0.0, 0.0, 0.0, 0.0, 0.0, 0.0, 0.0, 0.0, 0.0, 0.0, 0.0, 0.0, 0.0, 0.0, 0.0, 0.0, 0.0, 0.0, 0.0, 0.0, 0.0, 0.0, 0.0, 0.0, 0.0, 0.0, 0.0, 0.0, 0.0, 0.0, 0.0, 0.0, 0.0, 0.0, 0.0, 0.0, 0.0, 0.0, 0.0, 0.0, 0.0, 0.0, 0.0, 0.0, 0.0, 0.0, 0.0, 0.0, 0.0, 0.0, 0.0, 0.0, 0.0, 0.0, 0.0, 0.0, 0.0, 0.0, 0.0, 0.0, 0.0, 0.0, 0.0, 0.0, 0.0, 0.0, 0.0, 0.0, 0.0, 0.0, 0.0, 0.0, 0.0, 0.0, 0.0, 0.0, 0.0, 0.0, 0.0, 0.0, 0.0, 0.0, 0.0, 0.0, 0.0, 0.0, 0.0, 0.0, 0.0, 0.0, 0.0, 0.0, 0.0, 0.0, 0.0, 0.0, 0.0, 0.0, 0.0, 0.0, 0.0, 0.0, 0.0, 0.0, 0.0, 0.0, 0.0, 0.0, 0.0, 0.0, 0.0, 0.0, 0.0, 0.0, 0.0, 0.0, 0.0, 0.0, 0.0, 0.0, 0.0, 0.0, 0.0, 0.0, 0.0, 0.0, 0.0, 0.0, 0.0, 0.0, 0.0, 0.0, 0.0, 0.0, 0.0, 0.0, 0.0, 0.0, 0.0, 0.0, 0.0, 0.0, 0.0, 0.0, 0.0, 0.0, 0.0, 0.0, 0.0, 0.0, 0.0, 0.0, 0.0, 0.0, 0.0, 0.0, 0.0, 0.0, 0.0, 0.0, 0.0, 0.0, 0.0, 0.0, 0.0, 0.0, 0.0, 0.0, 0.0, 0.0, 0.0, 0.0, 0.0, 0.0, 0.0, 0.0, 0.0, 0.0, 0.0, 0.0, 0.0, 0.0, 0.0, 0.0, 0.0, 0.0, 0.0, 0.0, 0.0, 0.0, 0.0, 0.0, 0.0, 0.0, 0.0, 0.0, 0.0, 0.0, 0.0, 0.0, 0.0, 0.0, 0.0, 0.0, 0.0, 0.0, 0.0, 0.0, 0.0, 0.0, 0.0, 0.0, 0.0, 0.0, 0.0, 0.0, 0.0, 0.0, 0.0, 0.0, 0.0, 0.0, 0.0, 0.0, 0.0, 0.0, 0.0, 0.0, 0.0, 0.0, 0.0, 0.0, 0.0, 0.0, 0.0, 0.0, 0.0, 0.0, 0.0, 0.0, 0.0, 0.0, 0.0, 0.0, 0.0, 0.0, 0.0, 0.0, 0.0, 0.0, 0.0, 0.0, 0.0, 0.0, 0.0, 0.0, 0.0, 0.0, 0.0, 0.0, 0.0, 0.0, 0.0, 0.0, 0.0, 0.0, 0.0, 0.0, 0.0, 0.0, 0.0, 0.0, 0.0, 0.0, 0.0, 0.0, 0.0, 0.0, 0.0, 0.0, 0.0, 0.0, 0.0, 0.0, 0.0, 0.0, 0.0, 0.0, 0.0, 0.0, 0.0, 0.0, 0.0, 0.0, 0.0, 0.0, 0.0, 0.0, 0.0, 0.0, 0.0, 0.0, 0.0, 0.0, 0.0, 0.0, 0.0, 0.0, 0.0, 0.0, 0.0, 0.0, 0.0, 0.0, 0.0, 0.0, 0.0, 0.0, 0.0, 0.0, 0.0, 0.0, 0.0, 0.0, 0.0, 0.0, 0.0, 0.0, 0.0, 0.0, 0.0, 0.0, 0.0, 0.0, 0.0, 0.0, 0.0, 0.0, 0.0, 0.0, 0.0, 0.0, 0.0, 0.0, 0.0, 0.0, 0.0, 0.0, 0.0, 0.0, 0.0, 0.0, 0.0, 0.0, 0.0, 0.0, 0.0, 0.0, 0.0, 0.0, 0.0, 0.0, 0.0, 0.0, 0.0, 0.0, 0.0, 0.0, 0.0, 0.0, 0.0, 0.0, 0.0, 0.0, 0.0, 0.0, 0.0, 0.0, 0.0, 0.0, 0.0, 0.0, 0.0, 0.0, 0.0, 0.0, 0.0, 0.0, 0.0, 0.0, 0.0, 0.0, 0.0, 0.0, 0.0, 0.0, 0.0, 0.0, 0.0, 0.0, 0.0, 0.0, 0.0, 0.0, 0.0, 0.0, 0.0, 0.0, 0.0, 0.0, 0.0, 0.0, 0.0, 0.0, 0.0, 0.0, 0.0, 0.0, 0.0, 0.0, 0.0, 0.0, 0.0, 0.0, 0.0, 0.0, 0.0, 0.0, 0.0, 0.0, 0.0, 0.0, 0.0, 0.0, 0.0, 0.0, 0.0, 0.0, 0.0, 0.0, 0.0, 0.0, 0.0, 0.0, 0.0, 0.0, 0.0, 0.0, 0.0, 0.0, 0.0, 0.0, 0.0, 0.0, 0.0, 0.0, 0.0, 0.0, 0.0, 0.0, 0.0, 0.0, 0.0, 0.0, 0.0, 0.0, 0.0, 0.0, 0.0, 0.0, 0.0, 0.0, 0.0, 0.0, 0.0, 0.0, 0.0, 0.0, 0.0, 0.0, 0.0, 0.0, 0.0, 0.0, 0.0, 0.0, 0.0, 0.0, 0.0, 0.0, 0.0, 0.0, 0.0, 0.0, 0.0, 0.0, 0.0, 0.0, 0.0, 0.0, 0.0, 0.0, 0.0, 0.0, 0.0, 0.0, 0.0, 0.0, 0.0, 0.0, 0.0, 0.0, 0.0, 0.0, 0.0, 0.0, 0.0, 0.0, 0.0, 0.0, 0.0, 0.0, 0.0, 0.0, 0.0, 0.0, 0.0, 0.0, 0.0, 0.0, 0.0, 0.0, 0.0, 0.0, 0.0, 0.0, 0.0, 0.0, 0.0, 0.0, 0.0, 0.0, 0.0, 0.0, 0.0, 0.0, 0.0, 0.0, 0.0, 0.0, 0.0, 0.0, 0.0, 0.0, 0.0, 0.0, 0.0, 0.0, 0.0, 0.0, 0.0, 0.0, 0.0, 0.0, 0.0, 0.0, 0.0, 0.0, 0.0, 0.0, 0.0, 0.0, 0.0, 0.0, 0.0, 0.0, 0.0, 0.0, 0.0, 0.0, 0.0, 0.0, 0.0, 0.0, 0.0, 0.0, 0.0, 0.0, 0.0, 0.0, 0.0, 0.0, 0.0, 0.0, 0.0, 0.0, 0.0, 0.0, 0.0, 0.0, 0.0, 0.0, 0.0, 0.0, 0.0, 0.0, 0.0, 0.0, 0.0, 0.0, 0.0, 0.0, 0.0, 0.0, 0.0, 0.0, 0.0, 0.0, 0.0, 0.0, 0.0, 0.0, 0.0, 0.0, 0.0, 0.0, 0.0, 0.0, 0.0, 0.0, 0.0, 0.0, 0.0, 0.0, 0.0, 0.0, 0.0, 0.0, 0.0, 0.0, 0.0, 0.0, 0.0, 0.0, 0.0, 0.0, 0.0, 0.0, 0.0, 0.0, 0.0, 0.0, 0.0, 0.0, 0.0, 0.0, 0.0, 0.0, 0.0, 0.0, 0.0, 0.0, 0.0, 0.0, 0.0, 0.0, 0.0, 0.0, 0.0, 0.0, 0.0, 0.0, 0.0, 0.0, 0.0, 0.0, 0.0, 0.0, 0.0, 0.0, 0.0, 0.0, 0.0, 0.0, 0.0, 0.0, 0.0, 0.0, 0.0, 0.0, 0.0, 0.0, 0.0, 0.0, 0.0, 0.0, 0.0, 0.0, 0.0, 0.0, 0.0, 0.0, 0.0, 0.0, 0.0, 0.0, 0.0, 0.0, 0.0, 0.0, 0.0, 0.0, 0.0, 0.0, 0.0, 0.0, 0.0, 0.0, 0.0, 0.0, 0.0, 0.0, 0.0, 0.0, 0.0, 0.0, 0.0, 0.0, 0.0, 0.0, 0.0, 0.0, 0.0, 0.0, 0.0, 0.0, 0.0, 0.0, 0.0, 0.0, 0.0, 0.0, 0.0, 0.0, 0.0, 0.0, 0.0, 0.0, 0.0, 0.0, 0.0, 0.0, 0.0, 0.0, 0.0, 0.0, 0.0, 0.0, 0.0, 0.0, 0.0, 0.0, 0.0, 0.0, 0.0, 0.0, 0.0, 0.0, 0.0, 0.0, 0.0, 0.0, 0.0, 0.0, 0.0, 0.0, 0.0, 0.0, 0.0, 0.0, 0.0, 0.0, 0.0, 0.0, 0.0, 0.0, 0.0, 0.0, 0.0, 0.0, 0.0, 0.0, 0.0, 0.0, 0.0, 0.0, 0.0, 0.0, 0.0, 0.0, 0.0, 0.0, 0.0, 0.0, 0.0, 0.0, 0.0, 0.0, 0.0, 0.0, 0.0, 0.0, 0.0, 0.0, 0.0, 0.0, 0.0, 0.0, 0.0, 0.0, 0.0, 0.0, 0.0, 0.0, 0.0, 0.0, 0.0, 0.0, 0.0, 0.0, 0.0, 0.0, 0.0, 0.0, 0.0, 0.0, 0.0, 0.0, 0.0, 0.0, 0.0, 0.0, 0.0, 0.0, 0.0, 0.0, 0.0, 0.0, 0.0, 0.0, 0.0, 0.0, 0.0, 0.0, 0.0, 0.0, 0.0, 0.0, 0.0, 0.0, 0.0, 0.0, 0.0, 0.0, 0.0, 0.0, 0.0, 0.0, 0.0, 0.0, 0.0, 0.0, 0.0, 0.0, 0.0, 0.0, 0.0, 0.0, 0.0, 0.0, 0.0, 0.0, 0.0, 0.0, 0.0, 0.0, 0.0, 0.0, 0.0, 0.0, 0.0, 0.0, 0.0, 0.0, 0.0, 0.0, 0.0, 0.0, 0.0, 0.0, 0.0, 0.0, 0.0, 0.0, 0.0, 0.0, 0.0, 0.0, 0.0, 0.0, 0.0, 0.0, 0.0, 0.0, 0.0, 0.0, 0.0, 0.0, 0.0, 0.0, 0.0, 0.0, 0.0, 0.0, 0.0, 0.0, 0.0, 0.0, 0.0, 0.0, 0.0, 0.0, 0.0, 0.0, 0.0, 0.0, 0.0, 0.0, 0.0, 0.0, 0.0, 0.0, 0.0, 0.0, 0.0, 0.0, 0.0, 0.0, 0.0, 0.0, 0.0, 0.0, 0.0, 0.0, 0.0, 0.0, 0.0, 0.0, 0.0, 0.0, 0.0, 0.0, 0.0, 0.0, 0.0, 0.0, 0.0, 0.0, 0.0, 0.0, 0.0, 0.0, 0.0, 0.0, 0.0, 0.0, 0.0, 0.0, 0.0, 0.0, 0.0, 0.0, 0.0, 0.0, 0.0, 0.0, 0.0, 0.0, 0.0, 0.0, 0.0, 0.0, 0.0, 0.0, 0.0, 0.0, 0.0, 0.0, 0.0, 0.0, 0.0, 0.0, 0.0, 0.0, 0.0, 0.0, 0.0, 0.0, 0.0, 0.0, 0.0, 0.0, 0.0, 0.0, 0.0, 0.0, 0.0, 0.0, 0.0, 0.0, 0.0, 0.0, 0.0, 0.0, 0.0, 0.0, 0.0, 0.0, 0.0, 0.0, 0.0, 0.0, 0.0, 0.0, 0.0, 0.0, 0.0, 0.0, 0.0, 0.0, 0.0, 0.0, 0.0, 0.0, 0.0, 0.0, 0.0, 0.0, 0.0, 0.0, 0.0, 0.0, 0.0, 0.0, 0.0, 0.0, 0.0, 0.0, 0.0, 0.0, 0.0, 0.0, 0.0, 0.0, 0.0, 0.0, 0.0, 0.0, 0.0, 0.0, 0.0, 0.0, 0.0, 0.0, 0.0, 0.0, 0.0, 0.0, 0.0, 0.0, 0.0, 0.0, 0.0, 0.0, 0.0, 0.0, 0.0, 0.0, 0.0, 0.0, 0.0, 0.0, 0.0, 0.0, 0.0, 0.0, 0.0, 0.0, 0.0, 0.0, 0.0, 0.0, 0.0, 0.0, 0.0, 0.0, 0.0, 0.0, 0.0, 0.0, 0.0, 0.0, 0.0, 0.0, 0.0, 0.0, 0.0, 0.0, 0.0, 0.0, 0.0, 0.0, 0.0, 0.0, 0.0, 0.0, 0.0, 0.0, 0.0, 0.0, 0.0, 0.0, 0.0, 0.0, 0.0, 0.0, 0.0, 0.0, 0.0, 0.0, 0.0, 0.0, 0.0, 0.0, 0.0])
me_plane.update()
me_cube_001 = bpy.data.meshes.new('Cube.001')
me_cube_001.from_pydata([(-1.0, -1.0, -1.0), (-1.0, -1.0, 1.0), (-1.0, 1.0, -1.0), (-1.0, 1.0, 1.0), (1.0, -1.0, -1.0), (1.0, -1.0, 1.0), (1.0, 1.0, -1.0), (1.0, 1.0, 1.0)], [], [(0, 1, 3, 2), (2, 3, 7, 6), (6, 7, 5, 4), (4, 5, 1, 0), (2, 6, 4, 0), (7, 3, 1, 5)])
_uv = me_cube_001.uv_layers.new(name='UVMap')
_uv.uv.foreach_set('vector', [0.375, 0.0, 0.625, 0.0, 0.625, 0.25, 0.375, 0.25, 0.375, 0.25, 0.625, 0.25, 0.625, 0.5, 0.375, 0.5, 0.375, 0.5, 0.625, 0.5, 0.625, 0.75, 0.375, 0.75, 0.375, 0.75, 0.625, 0.75, 0.625, 1.0, 0.375, 1.0, 0.125, 0.5, 0.375, 0.5, 0.375, 0.75, 0.125, 0.75, 0.625, 0.5, 0.875, 0.5, 0.875, 0.75, 0.625, 0.75])
me_cube_001.update()

# ---- objects
ob_door_key = bpy.data.objects.new('Door Key', me_plane)
ob_empty = bpy.data.objects.new('Empty', None)
ob_cube = bpy.data.objects.new('Cube', me_cube_001)

# ---- transforms, parenting, visibility, modifiers, constraints
ob_door_key.location = (0.0, 0.0, 0.0)
ob_door_key.scale = (0.03, 0.03, 0.03)
_m = ob_door_key.modifiers.new('Smooth by Angle', 'NODES')
_m.node_group = ng_smooth_by_angle
_gi = [s.identifier for s in ng_smooth_by_angle.interface.items_tree if s.item_type == 'SOCKET' and s.in_out == 'INPUT']
_m[_gi[1]] = 0.6009  # 'Angle'
_m.use_pin_to_last = True
_m.show_group_selector = False
ob_empty.location = (0.0, 0.0, -0.01761)
ob_empty.scale = (0.03, 0.03, 0.03)
ob_empty.empty_display_type = 'IMAGE'
ob_empty.empty_display_size = 5.0
ob_cube.location = (0.0, 0.0, 0.0)

# ---- collection membership
col_collection.objects.link(ob_door_key)
col_collection.objects.link(ob_empty)
col_collection.objects.link(ob_cube)

# ---- scene / render settings (as saved in the file)
scene.frame_start = 1; scene.frame_end = 250; scene.frame_set(1)
scene.render.engine = 'BLENDER_EEVEE_NEXT'
scene.render.bake_bias = 0.0
scene.render.bake_samples = 0
scene.render.compositor_device = 'GPU'
scene.eevee.taa_samples = 1
scene.eevee.use_taa_reprojection = False
scene.eevee.use_volume_custom_range = False
scene.eevee.fast_gi_thickness_near = 0.1
scene.eevee.fast_gi_thickness_far = 0.0
scene.eevee.use_shadows = False
scene.eevee.ray_tracing_options.screen_trace_thickness = 0.1
bpy.context.view_layer.update()

# ---- added for rendering (the .blend has no active camera and no usable light): camera, sun
cam_auto = bpy.data.cameras.new('AutoCamera')
cam_auto.lens = 50.0
cam_auto.sensor_width = 36.0
cam_auto.clip_end = 1000.0
ob_auto_camera = bpy.data.objects.new('AutoCamera', cam_auto)
scene.collection.objects.link(ob_auto_camera)
ob_auto_camera.location = (3.20507, -3.84609, 2.56406)
ob_auto_camera.rotation_euler = (1.09748, -7.21219e-08, 0.694738)
scene.camera = ob_auto_camera
light_auto_sun = bpy.data.lights.new('AutoSun', 'SUN')
light_auto_sun.energy = 3.0
light_auto_sun.angle = 0.0523599
ob_auto_sun = bpy.data.objects.new('AutoSun', light_auto_sun)
scene.collection.objects.link(ob_auto_sun)
ob_auto_sun.rotation_euler = (0.872665, 0.174533, 0.523599)
bpy.context.view_layer.update()
